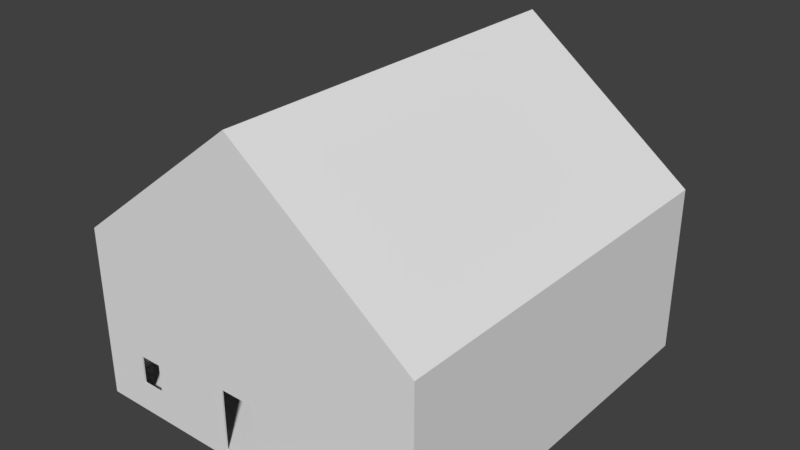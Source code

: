 # Source: House.blend  (saved by Blender 2.78.0; exported with 4.5.12 LTS)
import bpy
from mathutils import Matrix  # noqa: F401  (used for matrix-valued properties, if any)

bpy.ops.wm.read_factory_settings(use_empty=True)
scene = bpy.context.scene
scene.name = 'Scene'

# ---- collections
col_collection_1 = bpy.data.collections.new('Collection 1'); scene.collection.children.link(col_collection_1)

# ---- materials (node trees are filled in below, after node groups)
mat_material = bpy.data.materials.new('Material')
mat_material.alpha_threshold = 0.0
mat_material.use_transparent_shadow = False
mat_material.roughness = 0.5
mat_material.line_color = (0.0, 0.0, 0.0, 1.0)

# ---- material node trees

# ---- world
world_world = bpy.data.worlds.new('World'); scene.world = world_world
world_world.color = (0.05088, 0.05088, 0.05088)
world_world.use_sun_shadow = False
world_world.sun_shadow_jitter_overblur = 0.0
world_world.cycles.sampling_method = 'MANUAL'

# ---- meshes
me_cube = bpy.data.meshes.new('Cube')
me_cube.from_pydata([(1.0, 1.0, -1.0), (1.0, -1.0, -1.0), (-1.0, -1.0, -1.0), (-1.0, 1.0, -1.0), (1.0, 1.0, 1.0), (1.0, -1.0, 1.0), (-1.0, -1.0, 1.0), (-1.0, 1.0, 1.0), (0.9925, 0.9925, -0.9085), (0.9925, -0.9925, -0.9085), (-0.9925, -0.9925, -0.9085), (-0.9925, 0.9925, -0.9085), (0.9925, 0.9925, 0.9282), (0.9925, -0.9925, 0.9282), (-0.9925, -0.9925, 0.9282), (-0.9925, 0.9925, 0.9282), (-0.1485, -1.0, -0.1608), (-0.1485, -0.9925, -0.1608), (-0.1485, -1.0, -0.8931), (-0.1485, -0.9925, -0.8931), (0.05308, -1.0, -0.8931), (0.05308, -0.9925, -0.8931), (0.05308, -1.0, -0.1608), (0.05308, -0.9925, -0.1608), (0.7331, 1.0, 0.6492), (0.7331, 0.9925, 0.6492), (0.7331, 1.0, 0.1258), (0.7331, 0.9925, 0.1258), (0.8759, 1.0, 0.1258), (0.8759, 0.9925, 0.1258), (0.8759, 1.0, 0.6492), (0.8759, 0.9925, 0.6492), (0.8759, 1.0, 0.3875), (-0.1117, 1.0, -0.3563), (-0.1117, 0.9925, -0.3563), (-0.1117, 1.0, -0.8526), (-0.1117, 0.9925, -0.8526), (0.0374, 1.0, -0.8526), (0.0374, 0.9925, -0.8526), (-0.1117, 0.9925, -0.466), (0.0374, 1.0, -0.3563), (0.0374, 0.9925, -0.3563), (0.0374, 1.0, -0.3733), (1.0, 1.0, 1.03), (1.0, -1.0, 1.03), (-1.0, 1.0, 1.03), (-1.0, -1.0, 1.03), (2.384e-07, 1.0, 2.629), (-5.364e-07, -1.0, 2.629), (2.384e-07, 1.0, 2.659), (-5.364e-07, -1.0, 2.659), (-0.5742, -1.0, -0.6767), (-0.7408, -1.0, -0.6404), (-0.7408, -0.9925, -0.6404), (-0.6113, -1.0, -0.6404), (-0.6113, -0.9925, -0.6404), (-0.6113, -1.0, -0.3046), (-0.6113, -0.9925, -0.3046), (-0.7408, -1.0, -0.3046), (-0.7408, -0.9925, -0.3046), (-1.0, -0.4602, -0.6404), (-0.9925, -0.4602, -0.6404), (-1.0, -0.3439, -0.6404), (-0.9925, -0.3439, -0.6404), (-1.0, -0.3439, -0.3439), (-1.0, -0.3439, -0.3046), (-0.9925, -0.3439, -0.3084), (-0.9925, -0.3439, -0.3046), (-1.0, -0.4602, -0.4602), (-1.0, -0.4602, -0.3046), (-0.9925, -0.4602, -0.3046), (-0.8205, 1.0, 0.3221), (-0.8205, 0.9925, 0.3221), (-0.6911, 1.0, 0.3221), (-0.6911, 0.9925, 0.3221), (-0.6911, 1.0, 0.4923), (-0.6911, 0.9925, 0.4526), (-0.6911, 1.0, 0.6579), (-0.6911, 0.9925, 0.6579), (-0.8205, 1.0, 0.6579), (-0.8205, 0.9925, 0.6579)], [], [(52, 53, 59, 58), (54, 55, 53, 52), (56, 57, 55, 54), (58, 59, 57, 56), (0, 1, 2, 3), (0, 4, 5, 1), (1, 5, 48, 6, 2, 52, 58, 56, 54, 51, 16, 22, 20), (2, 6, 7, 3, 64, 65, 69, 68), (4, 32, 30, 24, 26, 7, 47), (8, 11, 10, 9), (8, 9, 13, 12), (9, 23, 17, 57, 59, 10, 14, 13), (10, 61, 70, 67, 66, 11, 15, 14), (12, 15, 27, 25, 31), (12, 13, 14, 15), (21, 20, 22, 23), (18, 19, 17, 16), (20, 18, 16, 51, 2, 1), (19, 18, 20, 21), (23, 22, 16, 17), (10, 19, 21, 23, 9), (28, 29, 31, 30, 32), (27, 26, 24, 25), (31, 29, 27, 76, 74, 72, 15, 11, 39, 34, 41, 8, 12), (26, 27, 29, 28), (7, 26, 75, 77, 79, 71), (30, 31, 25, 24), (37, 38, 41, 40, 42), (3, 35, 37, 42, 0), (36, 35, 33, 34, 39), (8, 41, 38, 36, 39, 11), (35, 36, 38, 37), (40, 41, 34, 33), (48, 5, 44, 50), (49, 45, 46, 50), (5, 4, 43, 44), (7, 6, 46, 45), (47, 7, 45, 49), (4, 47, 49, 43), (43, 49, 50, 44), (6, 48, 50, 46), (51, 54, 52, 2), (10, 59, 53, 55, 57, 17, 19), (11, 66, 63, 61, 10), (68, 60, 62, 64, 3, 2), (15, 72, 80, 78, 76, 27), (71, 73, 75, 26, 28, 32, 4, 0, 42, 40, 33, 35, 3, 7)])
_uv = me_cube.uv_layers.new(name='UVMap')
_uv.uv.foreach_set('vector', [0.2055, 0.9673, 0.1616, 0.9673, 0.7266, 0.8559, 0.7266, 0.896, 0.2056, 0.9506, 0.2055, 0.9673, 0.7266, 0.896, 0.7102, 0.892, 0.1618, 0.9506, 0.2056, 0.9506, 0.7102, 0.892, 0.7102, 0.8546, 0.1616, 0.9673, 0.1618, 0.9506, 0.7102, 0.8546, 0.7266, 0.8559, 3.018e-08, 0.4831, 0.2531, 0.4831, 0.2531, 0.7425, 0.0, 0.7425, 6.035e-08, 0.4831, 0.0, 0.2244, 0.2531, 0.2244, 0.2531, 0.4831, 0.5063, 0.9492, 0.5063, 0.6897, 0.6328, 0.4784, 0.7594, 0.6897, 0.7594, 0.9492, 0.7266, 0.896, 0.7266, 0.8559, 0.7102, 0.8546, 0.7102, 0.892, 0.7055, 0.8947, 0.6516, 0.8403, 0.6261, 0.8403, 0.6261, 0.9353, 0.5063, 0.0, 0.5063, 0.2587, 0.2531, 0.2587, 0.2531, 9.278e-08, 0.4232, 0.08485, 0.4232, 0.08995, 0.4379, 0.08995, 0.4379, 0.06982, 0.5063, 0.2594, 0.522, 0.18, 0.522, 0.2139, 0.54, 0.2139, 0.54, 0.146, 0.7594, 0.2594, 0.6328, 0.4707, 0.2531, 0.4831, 0.5044, 0.4831, 0.5044, 0.7406, 0.2531, 0.7406, 0.7594, 0.7725, 0.7594, 0.515, 0.9993, 0.515, 0.9993, 0.7725, 0.2406, 0.7425, 0.146, 0.8644, 0.146, 0.8905, 0.1618, 0.9506, 0.1616, 0.9673, 0.2406, 1.0, 2.263e-08, 1.0, 0.0, 0.7425, 0.9993, 0.2575, 0.9643, 0.3265, 0.9204, 0.3265, 0.9204, 0.3416, 0.9209, 0.3416, 0.9993, 0.515, 0.7594, 0.515, 0.7594, 0.2575, 1.0, 0.0, 1.0, 0.2575, 0.8903, 0.03365, 0.9565, 0.03365, 0.9565, 0.01512, 0.2531, 0.7406, 0.5044, 0.7406, 0.5044, 0.9981, 0.2531, 0.9981, 0.5044, 0.4831, 0.5053, 0.4831, 0.5053, 0.5778, 0.5044, 0.5778, 0.5053, 0.4831, 0.5063, 0.4831, 0.5063, 0.5778, 0.5053, 0.5778, 0.6261, 0.9353, 0.6516, 0.9353, 0.6516, 0.8403, 0.7055, 0.8947, 0.7594, 0.9492, 0.5063, 0.9492, 0.5053, 0.7358, 0.5044, 0.7358, 0.5044, 0.7097, 0.5053, 0.7097, 0.5053, 0.7097, 0.5063, 0.7097, 0.5063, 0.7358, 0.5053, 0.7358, 0.2406, 1.0, 0.2386, 0.8905, 0.2386, 0.8644, 0.146, 0.8644, 0.2406, 0.7425, 0.5063, 0.6455, 0.5053, 0.6455, 0.5053, 0.5778, 0.5063, 0.5778, 0.5063, 0.6116, 0.5044, 0.5778, 0.5053, 0.5778, 0.5053, 0.6455, 0.5044, 0.6455, 0.9565, 0.01512, 0.8903, 0.01512, 0.8903, 0.03365, 0.9418, 0.2184, 0.9248, 0.2184, 0.925, 0.2352, 1.0, 0.2575, 0.7594, 0.2575, 0.8154, 0.1432, 0.8293, 0.1432, 0.8293, 0.1239, 0.7594, 3.093e-08, 1.0, 0.0, 0.2425, 0.761, 0.2416, 0.761, 0.2416, 0.7425, 0.2425, 0.7425, 0.7594, 0.2594, 0.54, 0.146, 0.7203, 0.1983, 0.7203, 0.2197, 0.7367, 0.2197, 0.7367, 0.1762, 0.2406, 0.7425, 0.2416, 0.7425, 0.2416, 0.761, 0.2406, 0.761, 0.5053, 0.6455, 0.5063, 0.6455, 0.5063, 0.7097, 0.5053, 0.7097, 0.5053, 0.7075, 0.7594, 0.0, 0.647, 0.01912, 0.6281, 0.01912, 0.6281, 0.0813, 0.5063, 1.546e-08, 0.5044, 0.6455, 0.5053, 0.6455, 0.5053, 0.7097, 0.5044, 0.7097, 0.5044, 0.6955, 0.7594, 3.093e-08, 0.8293, 0.1239, 0.7665, 0.1239, 0.7665, 0.1432, 0.8154, 0.1432, 0.7594, 0.2575, 0.5053, 0.7552, 0.5044, 0.7552, 0.5044, 0.7358, 0.5053, 0.7358, 0.5053, 0.7358, 0.5063, 0.7358, 0.5063, 0.7552, 0.5053, 0.7552, 0.6328, 0.4784, 0.5063, 0.6897, 0.5063, 0.6859, 0.6328, 0.4746, 0.2531, 0.4831, 0.2531, 0.2625, 0.5063, 0.2625, 0.5063, 0.4831, 0.2531, 0.2244, 0.0, 0.2244, 0.0, 0.2206, 0.2531, 0.2206, 0.2531, 0.2587, 0.5063, 0.2587, 0.5063, 0.2625, 0.2531, 0.2625, 0.6328, 0.4707, 0.7594, 0.2594, 0.7594, 0.2633, 0.6328, 0.4746, 0.5063, 0.2594, 0.6328, 0.4707, 0.6328, 0.4746, 0.5063, 0.2633, 0.0, 0.2206, 3.018e-08, 9.278e-08, 0.2531, 0.0, 0.2531, 0.2206, 0.7594, 0.6897, 0.6328, 0.4784, 0.6328, 0.4746, 0.7594, 0.6859, 0.7055, 0.8947, 0.7102, 0.892, 0.7266, 0.896, 0.7594, 0.9492, 0.2406, 1.0, 0.1616, 0.9673, 0.2055, 0.9673, 0.2056, 0.9506, 0.1618, 0.9506, 0.146, 0.8905, 0.2386, 0.8905, 0.9993, 0.515, 0.9209, 0.3416, 0.9643, 0.3416, 0.9643, 0.3265, 0.9993, 0.2575, 0.4379, 0.06982, 0.4379, 0.04652, 0.4232, 0.04652, 0.4232, 0.08485, 0.2531, 9.278e-08, 0.5063, 0.0, 1.0, 0.2575, 0.925, 0.2352, 0.969, 0.2352, 0.9686, 0.2184, 0.9418, 0.2184, 0.8903, 0.03365, 0.7367, 0.1762, 0.7203, 0.1762, 0.7203, 0.1983, 0.54, 0.146, 0.522, 0.146, 0.522, 0.18, 0.5063, 0.2594, 0.5063, 1.546e-08, 0.6281, 0.0813, 0.6281, 0.0835, 0.647, 0.0835, 0.647, 0.01912, 0.7594, 0.0, 0.7594, 0.2594])
me_cube.materials.append(mat_material)
me_cube.use_remesh_preserve_volume = False
me_cube.use_remesh_preserve_attributes = False
me_cube.use_mirror_vertex_groups = False
me_cube.update()

# ---- objects
ob_cube = bpy.data.objects.new('Cube', me_cube)

# ---- transforms, parenting, visibility, modifiers, constraints
ob_cube.location = (0.0, 0.0, 0.0)
ob_cube.scale = (16.67, 18.57, 7.901)
ob_cube.lock_rotations_4d = False
ob_cube.empty_display_type = 'ARROWS'
ob_cube.lineart.crease_threshold = 0.0

# ---- collection membership
col_collection_1.objects.link(ob_cube)

# ---- scene / render settings (as saved in the file)
scene.frame_start = 1; scene.frame_end = 250; scene.frame_set(10)
scene.render.engine = 'BLENDER_EEVEE_NEXT'
scene.render.resolution_percentage = 50
scene.render.dither_intensity = 0.0
scene.cycles.use_denoising = False
scene.cycles.samples = 128
scene.cycles.sampling_pattern = 'TABULATED_SOBOL'
scene.cycles.light_sampling_threshold = 0.0
scene.cycles.use_adaptive_sampling = False
scene.cycles.use_light_tree = False
scene.cycles.blur_glossy = 0.0
scene.cycles.sample_clamp_indirect = 0.0
scene.view_settings.view_transform = 'Standard'
bpy.context.view_layer.update()

# ---- added for rendering (the .blend has no active camera and no usable light): camera, sun
cam_auto = bpy.data.cameras.new('AutoCamera')
cam_auto.lens = 50.0
cam_auto.sensor_width = 36.0
cam_auto.clip_end = 1000.0
ob_auto_camera = bpy.data.objects.new('AutoCamera', cam_auto)
scene.collection.objects.link(ob_auto_camera)
ob_auto_camera.location = (53.3617, -64.0341, 49.2418)
ob_auto_camera.rotation_euler = (1.09748, -7.21219e-08, 0.694738)
scene.camera = ob_auto_camera
light_auto_sun = bpy.data.lights.new('AutoSun', 'SUN')
light_auto_sun.energy = 3.0
light_auto_sun.angle = 0.0523599
ob_auto_sun = bpy.data.objects.new('AutoSun', light_auto_sun)
scene.collection.objects.link(ob_auto_sun)
ob_auto_sun.rotation_euler = (0.872665, 0.174533, 0.523599)
bpy.context.view_layer.update()
